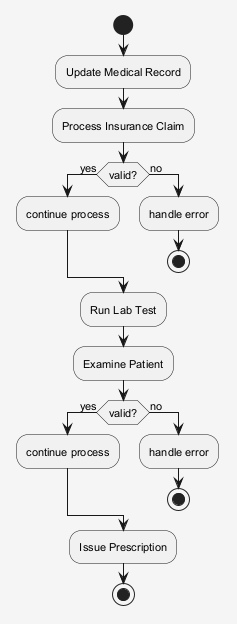

The diagram above was rendered by PlantUML. Its source (embedded in the PNG):
@startuml
skinparam shadowing false
skinparam backgroundColor #F5F5F5
skinparam defaultFontSize 11
start
:Update Medical Record;
:Process Insurance Claim;
if (valid?) then (yes)
:continue process;
else (no)
:handle error;
stop
endif
:Run Lab Test;
:Examine Patient;
if (valid?) then (yes)
:continue process;
else (no)
:handle error;
stop
endif
:Issue Prescription;
stop
@enduml